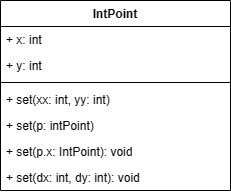

The diagram above was exported from draw.io. Its source (the exported page's mxGraphModel, read from the mxfile embedded in the PNG):
<mxGraphModel dx="1386" dy="785" grid="1" gridSize="10" guides="1" tooltips="1" connect="1" arrows="1" fold="1" page="1" pageScale="1" pageWidth="850" pageHeight="1100" math="0" shadow="0">
  <root>
    <mxCell id="0" />
    <mxCell id="1" parent="0" />
    <mxCell id="mfNifxj7mafixPcPzQfF-2" value="IntPoint" style="swimlane;fontStyle=1;align=center;verticalAlign=top;childLayout=stackLayout;horizontal=1;startSize=26;horizontalStack=0;resizeParent=1;resizeParentMax=0;resizeLast=0;collapsible=1;marginBottom=0;whiteSpace=wrap;html=1;" vertex="1" parent="1">
      <mxGeometry x="340" y="360" width="230" height="190" as="geometry" />
    </mxCell>
    <mxCell id="mfNifxj7mafixPcPzQfF-3" value="+ x: int" style="text;strokeColor=none;fillColor=none;align=left;verticalAlign=top;spacingLeft=4;spacingRight=4;overflow=hidden;rotatable=0;points=[[0,0.5],[1,0.5]];portConstraint=eastwest;whiteSpace=wrap;html=1;" vertex="1" parent="mfNifxj7mafixPcPzQfF-2">
      <mxGeometry y="26" width="230" height="26" as="geometry" />
    </mxCell>
    <mxCell id="mfNifxj7mafixPcPzQfF-6" value="+ y: int" style="text;strokeColor=none;fillColor=none;align=left;verticalAlign=top;spacingLeft=4;spacingRight=4;overflow=hidden;rotatable=0;points=[[0,0.5],[1,0.5]];portConstraint=eastwest;whiteSpace=wrap;html=1;" vertex="1" parent="mfNifxj7mafixPcPzQfF-2">
      <mxGeometry y="52" width="230" height="26" as="geometry" />
    </mxCell>
    <mxCell id="mfNifxj7mafixPcPzQfF-4" value="" style="line;strokeWidth=1;fillColor=none;align=left;verticalAlign=middle;spacingTop=-1;spacingLeft=3;spacingRight=3;rotatable=0;labelPosition=right;points=[];portConstraint=eastwest;strokeColor=inherit;" vertex="1" parent="mfNifxj7mafixPcPzQfF-2">
      <mxGeometry y="78" width="230" height="8" as="geometry" />
    </mxCell>
    <mxCell id="mfNifxj7mafixPcPzQfF-10" value="+ set(xx: int, yy: int)" style="text;strokeColor=none;fillColor=none;align=left;verticalAlign=top;spacingLeft=4;spacingRight=4;overflow=hidden;rotatable=0;points=[[0,0.5],[1,0.5]];portConstraint=eastwest;whiteSpace=wrap;html=1;" vertex="1" parent="mfNifxj7mafixPcPzQfF-2">
      <mxGeometry y="86" width="230" height="26" as="geometry" />
    </mxCell>
    <mxCell id="mfNifxj7mafixPcPzQfF-11" value="+ set(p: intPoint)" style="text;strokeColor=none;fillColor=none;align=left;verticalAlign=top;spacingLeft=4;spacingRight=4;overflow=hidden;rotatable=0;points=[[0,0.5],[1,0.5]];portConstraint=eastwest;whiteSpace=wrap;html=1;" vertex="1" parent="mfNifxj7mafixPcPzQfF-2">
      <mxGeometry y="112" width="230" height="26" as="geometry" />
    </mxCell>
    <mxCell id="mfNifxj7mafixPcPzQfF-8" value="+ set(p.x: IntPoint): void" style="text;strokeColor=none;fillColor=none;align=left;verticalAlign=top;spacingLeft=4;spacingRight=4;overflow=hidden;rotatable=0;points=[[0,0.5],[1,0.5]];portConstraint=eastwest;whiteSpace=wrap;html=1;" vertex="1" parent="mfNifxj7mafixPcPzQfF-2">
      <mxGeometry y="138" width="230" height="26" as="geometry" />
    </mxCell>
    <mxCell id="mfNifxj7mafixPcPzQfF-5" value="+ set(dx: int, dy: int): void" style="text;strokeColor=none;fillColor=none;align=left;verticalAlign=top;spacingLeft=4;spacingRight=4;overflow=hidden;rotatable=0;points=[[0,0.5],[1,0.5]];portConstraint=eastwest;whiteSpace=wrap;html=1;" vertex="1" parent="mfNifxj7mafixPcPzQfF-2">
      <mxGeometry y="164" width="230" height="26" as="geometry" />
    </mxCell>
  </root>
</mxGraphModel>